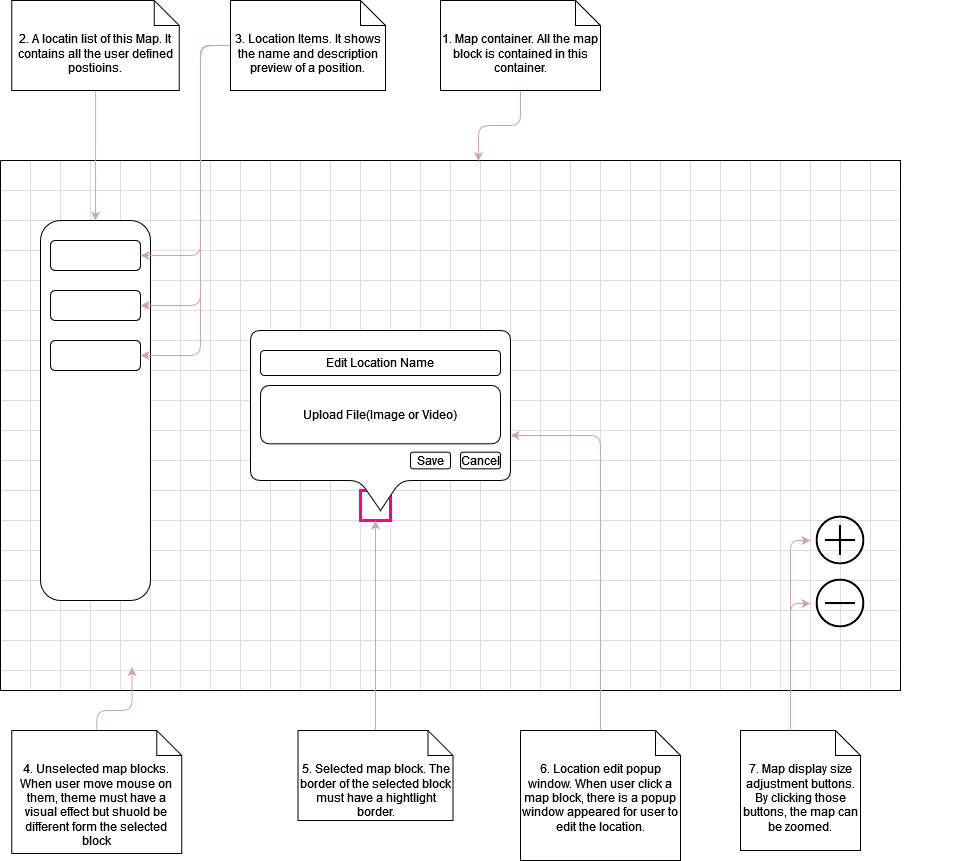

The diagram above was exported from draw.io. Its source (the exported page's mxGraphModel, read from the mxfile embedded in the PNG):
<mxGraphModel dx="1422" dy="752" grid="1" gridSize="10" guides="1" tooltips="1" connect="1" arrows="1" fold="1" page="1" pageScale="1.5" pageWidth="826" pageHeight="1169" background="#ffffff" math="0" shadow="0">
  <root>
    <mxCell id="0" style=";html=1;" />
    <mxCell id="1" style=";html=1;" parent="0" />
    <mxCell id="TKdjw77AL0AEN7v9BkDN-24" value="" style="group" parent="1" vertex="1" connectable="0">
      <mxGeometry x="80" y="230" width="970" height="530" as="geometry" />
    </mxCell>
    <mxCell id="TKdjw77AL0AEN7v9BkDN-3" value="" style="verticalLabelPosition=bottom;verticalAlign=top;html=1;shape=mxgraph.basic.patternFillRect;fillStyle=grid;step=30;fillStrokeWidth=1;fillStrokeColor=#dddddd;fillColor=default;shadow=0;sketch=0;perimeterSpacing=1;strokeWidth=1;fillOpacity=100;strokeOpacity=100;noLabel=0;" parent="TKdjw77AL0AEN7v9BkDN-24" vertex="1">
      <mxGeometry width="900" height="530" as="geometry" />
    </mxCell>
    <mxCell id="Ux0AjWlW5ZSwVjp8Sm4M-4" value="" style="verticalLabelPosition=bottom;verticalAlign=top;html=1;shape=mxgraph.basic.rect;fillColor2=none;strokeWidth=1;size=20;indent=5;topLeftStyle=rounded;topRightStyle=rounded;bottomRightStyle=rounded;bottomLeftStyle=rounded;" parent="TKdjw77AL0AEN7v9BkDN-24" vertex="1">
      <mxGeometry x="40" y="60" width="110" height="380" as="geometry" />
    </mxCell>
    <mxCell id="TKdjw77AL0AEN7v9BkDN-6" value="" style="rounded=1;whiteSpace=wrap;html=1;shadow=0;sketch=0;strokeWidth=1;fillColor=default;gradientColor=none;" parent="TKdjw77AL0AEN7v9BkDN-24" vertex="1">
      <mxGeometry x="50" y="80" width="90" height="30" as="geometry" />
    </mxCell>
    <mxCell id="TKdjw77AL0AEN7v9BkDN-7" value="" style="rounded=1;whiteSpace=wrap;html=1;shadow=0;sketch=0;strokeWidth=1;fillColor=default;gradientColor=none;" parent="TKdjw77AL0AEN7v9BkDN-24" vertex="1">
      <mxGeometry x="50" y="130" width="90" height="30" as="geometry" />
    </mxCell>
    <mxCell id="TKdjw77AL0AEN7v9BkDN-8" value="" style="rounded=1;whiteSpace=wrap;html=1;shadow=0;sketch=0;strokeWidth=1;fillColor=default;gradientColor=none;" parent="TKdjw77AL0AEN7v9BkDN-24" vertex="1">
      <mxGeometry x="50" y="180" width="90" height="30" as="geometry" />
    </mxCell>
    <mxCell id="TKdjw77AL0AEN7v9BkDN-37" value="" style="group" parent="TKdjw77AL0AEN7v9BkDN-24" vertex="1" connectable="0">
      <mxGeometry x="810" y="350" width="60" height="123" as="geometry" />
    </mxCell>
    <mxCell id="TKdjw77AL0AEN7v9BkDN-36" value="" style="shape=image;html=1;verticalAlign=top;verticalLabelPosition=bottom;labelBackgroundColor=#ffffff;imageAspect=0;aspect=fixed;image=https://cdn4.iconfinder.com/data/icons/ionicons/512/icon-ios7-minus-outline-128.png;rounded=1;shadow=0;sketch=0;strokeColor=default;strokeWidth=1;fillColor=default;gradientColor=none;" parent="TKdjw77AL0AEN7v9BkDN-37" vertex="1">
      <mxGeometry y="63" width="60" height="60" as="geometry" />
    </mxCell>
    <mxCell id="TKdjw77AL0AEN7v9BkDN-34" value="" style="shape=image;html=1;verticalAlign=top;verticalLabelPosition=bottom;labelBackgroundColor=#ffffff;imageAspect=0;aspect=fixed;image=https://cdn4.iconfinder.com/data/icons/ionicons/512/icon-ios7-plus-outline-128.png;rounded=1;shadow=0;sketch=0;strokeColor=default;strokeWidth=1;fillColor=default;gradientColor=none;" parent="TKdjw77AL0AEN7v9BkDN-37" vertex="1">
      <mxGeometry width="60" height="60" as="geometry" />
    </mxCell>
    <mxCell id="TKdjw77AL0AEN7v9BkDN-23" value="" style="group" parent="TKdjw77AL0AEN7v9BkDN-24" vertex="1" connectable="0">
      <mxGeometry x="250" y="100" width="720" height="260" as="geometry" />
    </mxCell>
    <mxCell id="TKdjw77AL0AEN7v9BkDN-13" value="" style="rounded=0;whiteSpace=wrap;html=1;shadow=0;sketch=0;strokeWidth=3;fillColor=default;gradientColor=none;strokeColor=#FF0080;" parent="TKdjw77AL0AEN7v9BkDN-23" vertex="1">
      <mxGeometry x="110" y="230" width="30" height="30" as="geometry" />
    </mxCell>
    <mxCell id="TKdjw77AL0AEN7v9BkDN-22" value="" style="group" parent="TKdjw77AL0AEN7v9BkDN-24" vertex="1" connectable="0">
      <mxGeometry x="250" y="150" width="260" height="200" as="geometry" />
    </mxCell>
    <mxCell id="TKdjw77AL0AEN7v9BkDN-5" value="" style="shape=callout;whiteSpace=wrap;html=1;perimeter=calloutPerimeter;shadow=0;sketch=0;strokeWidth=1;fillColor=default;gradientColor=none;position2=0.5;size=30;position=0.42;base=41;rounded=1;" parent="TKdjw77AL0AEN7v9BkDN-22" vertex="1">
      <mxGeometry y="20" width="260" height="180" as="geometry" />
    </mxCell>
    <mxCell id="TKdjw77AL0AEN7v9BkDN-12" value="Upload File(Image or Video)" style="rounded=1;whiteSpace=wrap;html=1;shadow=0;sketch=0;strokeWidth=1;fillColor=default;gradientColor=none;" parent="TKdjw77AL0AEN7v9BkDN-22" vertex="1">
      <mxGeometry x="10" y="75" width="240" height="58.333333333333336" as="geometry" />
    </mxCell>
    <mxCell id="TKdjw77AL0AEN7v9BkDN-19" value="Cancel" style="rounded=1;whiteSpace=wrap;html=1;shadow=0;sketch=0;strokeColor=default;strokeWidth=1;fillColor=default;gradientColor=none;imageAspect=0;" parent="TKdjw77AL0AEN7v9BkDN-22" vertex="1">
      <mxGeometry x="210" y="141.66666666666669" width="40" height="16.666666666666668" as="geometry" />
    </mxCell>
    <mxCell id="TKdjw77AL0AEN7v9BkDN-21" value="Save" style="rounded=1;whiteSpace=wrap;html=1;shadow=0;sketch=0;strokeColor=default;strokeWidth=1;fillColor=default;gradientColor=none;imageAspect=0;" parent="TKdjw77AL0AEN7v9BkDN-22" vertex="1">
      <mxGeometry x="160" y="141.66666666666669" width="40" height="16.666666666666668" as="geometry" />
    </mxCell>
    <mxCell id="TKdjw77AL0AEN7v9BkDN-10" value="Edit Location Name" style="rounded=1;whiteSpace=wrap;html=1;shadow=0;sketch=0;strokeWidth=1;fillColor=default;gradientColor=none;" parent="TKdjw77AL0AEN7v9BkDN-22" vertex="1">
      <mxGeometry x="10" y="39.99666666666667" width="240" height="25" as="geometry" />
    </mxCell>
    <mxCell id="TKdjw77AL0AEN7v9BkDN-26" style="edgeStyle=orthogonalEdgeStyle;rounded=1;orthogonalLoop=1;jettySize=auto;html=1;strokeColor=#CDA2BE;" parent="1" source="TKdjw77AL0AEN7v9BkDN-25" target="Ux0AjWlW5ZSwVjp8Sm4M-4" edge="1">
      <mxGeometry relative="1" as="geometry" />
    </mxCell>
    <mxCell id="TKdjw77AL0AEN7v9BkDN-25" value="2. A locatin list of this Map. It contains all the user defined postioins." style="shape=note2;boundedLbl=1;whiteSpace=wrap;html=1;size=25;verticalAlign=top;align=center;rounded=1;shadow=0;sketch=0;strokeColor=default;strokeWidth=1;fillColor=default;gradientColor=none;" parent="1" vertex="1">
      <mxGeometry x="91.25" y="70" width="167.5" height="90" as="geometry" />
    </mxCell>
    <mxCell id="TKdjw77AL0AEN7v9BkDN-28" style="edgeStyle=orthogonalEdgeStyle;rounded=1;orthogonalLoop=1;jettySize=auto;html=1;entryX=1;entryY=0.5;entryDx=0;entryDy=0;strokeColor=#CDA2BE;" parent="1" source="TKdjw77AL0AEN7v9BkDN-27" target="TKdjw77AL0AEN7v9BkDN-6" edge="1">
      <mxGeometry relative="1" as="geometry">
        <Array as="points">
          <mxPoint x="280" y="115" />
          <mxPoint x="280" y="325" />
        </Array>
      </mxGeometry>
    </mxCell>
    <mxCell id="TKdjw77AL0AEN7v9BkDN-29" style="edgeStyle=orthogonalEdgeStyle;rounded=1;orthogonalLoop=1;jettySize=auto;html=1;entryX=1;entryY=0.5;entryDx=0;entryDy=0;strokeColor=#CDA2BE;" parent="1" source="TKdjw77AL0AEN7v9BkDN-27" target="TKdjw77AL0AEN7v9BkDN-7" edge="1">
      <mxGeometry relative="1" as="geometry">
        <Array as="points">
          <mxPoint x="280" y="115" />
          <mxPoint x="280" y="375" />
        </Array>
      </mxGeometry>
    </mxCell>
    <mxCell id="TKdjw77AL0AEN7v9BkDN-30" style="edgeStyle=orthogonalEdgeStyle;rounded=1;orthogonalLoop=1;jettySize=auto;html=1;entryX=1;entryY=0.5;entryDx=0;entryDy=0;strokeColor=#CDA2BE;" parent="1" source="TKdjw77AL0AEN7v9BkDN-27" target="TKdjw77AL0AEN7v9BkDN-8" edge="1">
      <mxGeometry relative="1" as="geometry">
        <Array as="points">
          <mxPoint x="280" y="115" />
          <mxPoint x="280" y="425" />
        </Array>
      </mxGeometry>
    </mxCell>
    <mxCell id="TKdjw77AL0AEN7v9BkDN-27" value="3. Location Items. It shows the name and description preview of a position." style="shape=note2;boundedLbl=1;whiteSpace=wrap;html=1;size=25;verticalAlign=top;align=center;rounded=1;shadow=0;sketch=0;strokeColor=default;strokeWidth=1;fillColor=default;gradientColor=none;" parent="1" vertex="1">
      <mxGeometry x="310" y="70" width="155" height="90" as="geometry" />
    </mxCell>
    <mxCell id="TKdjw77AL0AEN7v9BkDN-39" style="edgeStyle=orthogonalEdgeStyle;rounded=1;orthogonalLoop=1;jettySize=auto;html=1;entryX=0.5;entryY=1;entryDx=0;entryDy=0;strokeColor=#CDA2BE;exitX=0.5;exitY=0;exitDx=0;exitDy=0;exitPerimeter=0;" parent="1" source="TKdjw77AL0AEN7v9BkDN-38" target="TKdjw77AL0AEN7v9BkDN-13" edge="1">
      <mxGeometry relative="1" as="geometry" />
    </mxCell>
    <mxCell id="TKdjw77AL0AEN7v9BkDN-38" value="5. Selected map block. The border of the selected block must have a hightlight border." style="shape=note2;boundedLbl=1;whiteSpace=wrap;html=1;size=25;verticalAlign=top;align=center;rounded=1;shadow=0;sketch=0;strokeColor=default;strokeWidth=1;fillColor=default;gradientColor=none;" parent="1" vertex="1">
      <mxGeometry x="377.5" y="800" width="155" height="90" as="geometry" />
    </mxCell>
    <mxCell id="TKdjw77AL0AEN7v9BkDN-42" style="edgeStyle=orthogonalEdgeStyle;orthogonalLoop=1;jettySize=auto;html=1;entryX=0.531;entryY=0.003;entryDx=0;entryDy=0;entryPerimeter=0;strokeColor=#CDA2BE;rounded=1;" parent="1" source="TKdjw77AL0AEN7v9BkDN-40" target="TKdjw77AL0AEN7v9BkDN-3" edge="1">
      <mxGeometry relative="1" as="geometry" />
    </mxCell>
    <mxCell id="TKdjw77AL0AEN7v9BkDN-40" value="1. Map container. All the map block is contained in this container." style="shape=note2;boundedLbl=1;whiteSpace=wrap;html=1;size=25;verticalAlign=top;align=center;rounded=1;shadow=0;sketch=0;strokeColor=default;strokeWidth=1;fillColor=default;gradientColor=none;" parent="1" vertex="1">
      <mxGeometry x="520" y="70" width="160" height="90" as="geometry" />
    </mxCell>
    <mxCell id="TKdjw77AL0AEN7v9BkDN-44" style="edgeStyle=orthogonalEdgeStyle;rounded=1;orthogonalLoop=1;jettySize=auto;html=1;entryX=0.147;entryY=0.954;entryDx=0;entryDy=0;entryPerimeter=0;strokeColor=#CDA2BE;" parent="1" source="TKdjw77AL0AEN7v9BkDN-43" target="TKdjw77AL0AEN7v9BkDN-3" edge="1">
      <mxGeometry relative="1" as="geometry" />
    </mxCell>
    <mxCell id="TKdjw77AL0AEN7v9BkDN-43" value="4. Unselected map blocks. When user move mouse on them, theme must have a visual effect but shuold be different form the selected block" style="shape=note2;boundedLbl=1;whiteSpace=wrap;html=1;size=25;verticalAlign=top;align=center;rounded=1;shadow=0;sketch=0;strokeColor=default;strokeWidth=1;fillColor=default;gradientColor=none;" parent="1" vertex="1">
      <mxGeometry x="91.25" y="800" width="170" height="123" as="geometry" />
    </mxCell>
    <mxCell id="TKdjw77AL0AEN7v9BkDN-46" style="edgeStyle=orthogonalEdgeStyle;rounded=1;orthogonalLoop=1;jettySize=auto;html=1;entryX=0;entryY=0.5;entryDx=0;entryDy=0;strokeColor=#CDA2BE;" parent="1" source="TKdjw77AL0AEN7v9BkDN-45" target="TKdjw77AL0AEN7v9BkDN-36" edge="1">
      <mxGeometry relative="1" as="geometry">
        <Array as="points">
          <mxPoint x="870" y="673" />
        </Array>
      </mxGeometry>
    </mxCell>
    <mxCell id="TKdjw77AL0AEN7v9BkDN-47" style="edgeStyle=orthogonalEdgeStyle;rounded=1;orthogonalLoop=1;jettySize=auto;html=1;entryX=0;entryY=0.5;entryDx=0;entryDy=0;strokeColor=#CDA2BE;" parent="1" source="TKdjw77AL0AEN7v9BkDN-45" target="TKdjw77AL0AEN7v9BkDN-34" edge="1">
      <mxGeometry relative="1" as="geometry">
        <Array as="points">
          <mxPoint x="870" y="610" />
        </Array>
      </mxGeometry>
    </mxCell>
    <mxCell id="TKdjw77AL0AEN7v9BkDN-45" value="7. Map display size adjustment buttons. By clicking those buttons, the map can be zoomed." style="shape=note2;boundedLbl=1;whiteSpace=wrap;html=1;size=25;verticalAlign=top;align=center;rounded=1;shadow=0;sketch=0;strokeColor=default;strokeWidth=1;fillColor=default;gradientColor=none;" parent="1" vertex="1">
      <mxGeometry x="820" y="800" width="120" height="120" as="geometry" />
    </mxCell>
    <mxCell id="TKdjw77AL0AEN7v9BkDN-49" style="edgeStyle=orthogonalEdgeStyle;rounded=1;orthogonalLoop=1;jettySize=auto;html=1;entryX=0;entryY=0;entryDx=260;entryDy=105;entryPerimeter=0;strokeColor=#CDA2BE;exitX=0.5;exitY=0;exitDx=0;exitDy=0;exitPerimeter=0;" parent="1" source="TKdjw77AL0AEN7v9BkDN-48" target="TKdjw77AL0AEN7v9BkDN-5" edge="1">
      <mxGeometry relative="1" as="geometry" />
    </mxCell>
    <mxCell id="TKdjw77AL0AEN7v9BkDN-48" value="6. Location edit popup window. When user click a map block, there is a popup window appeared for user to edit the location." style="shape=note2;boundedLbl=1;whiteSpace=wrap;html=1;size=25;verticalAlign=top;align=center;rounded=1;shadow=0;sketch=0;strokeColor=default;strokeWidth=1;fillColor=default;gradientColor=none;" parent="1" vertex="1">
      <mxGeometry x="600" y="800" width="160" height="130" as="geometry" />
    </mxCell>
  </root>
</mxGraphModel>